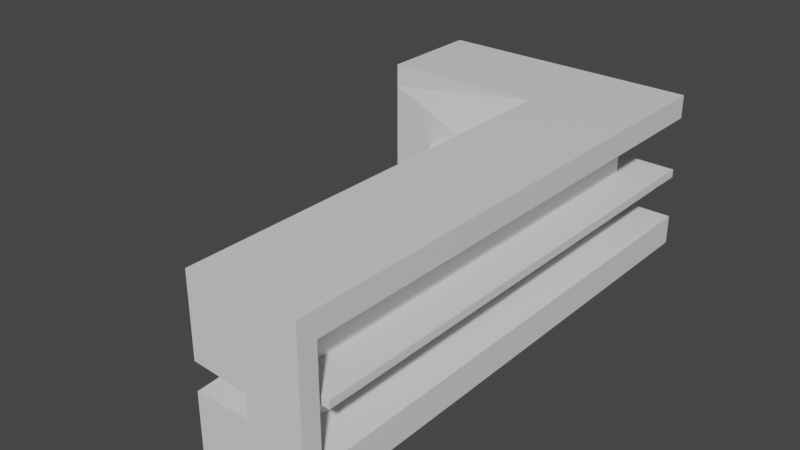 # Source: BAR.blend  (saved by Blender 2.82.7; exported with 4.5.12 LTS)
import bpy
from mathutils import Matrix  # noqa: F401  (used for matrix-valued properties, if any)

bpy.ops.wm.read_factory_settings(use_empty=True)
scene = bpy.context.scene
scene.name = 'Scene'

# ---- collections
col_collection = bpy.data.collections.new('Collection'); scene.collection.children.link(col_collection)

# ---- materials (node trees are filled in below, after node groups)
mat_material = bpy.data.materials.new('Material')
mat_material.alpha_threshold = 0.0
mat_material.use_transparent_shadow = False
mat_material.line_color = (0.0, 0.0, 0.0, 1.0)

# ---- material node trees
mat_material.use_nodes = True; mat_material.node_tree.nodes.clear()
_N = mat_material.node_tree.nodes; _L = mat_material.node_tree.links
n0 = _N.new('ShaderNodeOutputMaterial'); n0.name = 'Material Output'; n0.location = (300, 300)
n1 = _N.new('ShaderNodeBsdfPrincipled'); n1.name = 'Principled BSDF'; n1.location = (10, 300)
n1.distribution = 'GGX'
n1.subsurface_method = 'BURLEY'
n1.inputs[2].default_value = 0.4
n1.inputs[3].default_value = 1.45
n1.inputs[27].default_value = (0.0, 0.0, 0.0, 1.0)
n1.inputs[28].default_value = 1.0
_L.new(n1.outputs[0], n0.inputs[0])
n0.is_active_output = True

# ---- world
world_world = bpy.data.worlds.new('World'); scene.world = world_world
world_world.use_nodes = True; world_world.node_tree.nodes.clear()
_N = world_world.node_tree.nodes; _L = world_world.node_tree.links
n0 = _N.new('ShaderNodeOutputWorld'); n0.name = 'World Output'; n0.location = (300, 300)
n1 = _N.new('ShaderNodeBackground'); n1.name = 'Background'; n1.location = (10, 300)
n1.inputs[0].default_value = (0.05088, 0.05088, 0.05088, 1.0)
_L.new(n1.outputs[0], n0.inputs[0])
n0.is_active_output = True
world_world.color = (0.05088, 0.05088, 0.05088)
world_world.use_sun_shadow = False
world_world.sun_shadow_jitter_overblur = 0.0

# ---- meshes
me_cube = bpy.data.meshes.new('Cube')
me_cube.from_pydata([(1.0, 1.0, 1.0), (1.0, 1.0, -1.0), (1.0, -5.625, 1.0), (1.0, -5.625, -1.0), (-2.372, 1.0, 1.0), (-2.372, 1.0, -1.0), (1.0, 1.0, 0.7067), (0.4992, 0.4435, 0.6863), (0.4992, 0.4435, 0.04), (0.4992, 0.4435, -0.6229), (1.0, 1.0, -0.6267), (1.0, -5.625, 0.7067), (1.0, -5.625, 0.3733), (1.0, -5.625, 0.04), (1.0, -5.625, -0.2933), (1.0, -5.625, -0.6267), (-2.372, 1.0, 0.7067), (-2.372, 1.0, 0.3733), (-2.372, 1.0, 0.04), (-2.372, 1.0, -0.2933), (-2.372, 1.0, -0.6267), (-2.372, 0.3333, -1.0), (-2.372, -0.3333, -1.0), (1.0, -5.118, 1.0), (1.0, -5.393, 1.0), (-2.372, -0.3333, 1.0), (-2.372, 0.3333, 1.0), (1.0, -5.393, -1.0), (1.0, -5.118, -1.0), (1.0, -5.118, -0.6267), (1.0, -5.393, -0.6267), (0.5065, -5.283, -0.5925), (1.0, -5.393, -0.2933), (0.5065, -5.283, 0.04), (1.0, -5.393, 0.04), (0.5065, -5.283, 0.6162), (1.0, -5.393, 0.3733), (1.0, -5.118, 0.7067), (1.0, -5.393, 0.7067), (-2.372, -0.3333, -0.6267), (-2.372, 0.3333, -0.6267), (-2.372, -0.3333, -0.2933), (-2.372, 0.3333, -0.2933), (-2.372, -0.3333, 0.04), (-2.372, 0.3333, 0.04), (-2.372, -0.3333, 0.3733), (-2.372, 0.3333, 0.3733), (-2.372, -0.3333, 0.7067), (-2.372, 0.3333, 0.7067), (-1.672, 1.0, -1.0), (-2.106, 1.0, -1.0), (0.3333, -5.625, 1.0), (-0.3333, -5.625, 1.0), (-0.3333, -5.625, -1.0), (0.3333, -5.625, -1.0), (-2.106, 1.0, 1.0), (-1.672, 1.0, 1.0), (-2.106, 1.0, -0.6267), (-1.672, 1.0, -0.6267), (-2.106, 1.0, -0.6299), (-2.168, 0.4686, -0.575), (-2.106, 1.0, 0.04), (-2.168, 0.4686, 0.04), (-2.106, 1.0, 0.3733), (-2.168, 0.4686, 0.6427), (-2.106, 1.0, 0.7067), (-1.672, 1.0, 0.7067), (0.3333, -5.625, -0.6267), (-0.3333, -5.625, -0.6267), (0.3333, -5.625, -0.2933), (-0.3333, -5.625, -0.2933), (0.3333, -5.625, 0.04), (-0.3333, -5.625, 0.04), (0.3333, -5.625, 0.3733), (-0.3333, -5.625, 0.3733), (0.3333, -5.625, 0.7067), (-0.3333, -5.625, 0.7067), (-0.3333, 0.3333, -1.0), (0.3333, -0.3333, -1.0), (-0.3333, -0.3333, -1.0), (-2.106, 0.3333, 1.0), (-0.3333, -0.3333, 1.0), (0.3333, -5.393, 1.0), (0.4992, 0.4435, 0.04), (-0.02478, -0.1781, 0.5192), (-2.372, -0.3333, -0.01154), (0.4992, 0.4435, -0.06251), (-2.372, 1.0, -0.01154), (1.0, -5.625, -0.01154), (0.5065, -5.283, -0.03218), (-2.168, 0.4686, -0.03218), (-2.372, 0.3333, -0.01154), (0.5065, -5.283, -0.0578), (1.0, -5.393, -0.01154), (0.3333, -5.625, -0.01154), (-0.3333, -0.524, -0.01154), (-2.106, 1.0, -0.06358), (-2.168, 0.4686, -0.0551), (1.001, 0.4442, 0.04), (1.008, -5.282, 0.04), (1.001, 0.4442, -0.06251), (1.008, -5.282, -0.0578), (-2.163, 0.9798, 0.04), (0.504, 0.9547, 0.04), (0.504, 0.9547, -0.06251), (-2.163, 0.9798, -0.0551), (0.998, 0.4389, 0.04), (0.998, 0.4389, -0.06251), (1.003, 0.95, 0.04), (1.003, 0.95, -0.06251)], [(8, 83), (83, 84)], [(48, 26, 4, 16), (78, 27, 3, 54), (38, 24, 2, 11), (66, 56, 0, 6), (49, 58, 10, 1), (58, 60, 9, 10), (62, 8, 103, 102), (62, 64, 7, 8), (64, 66, 6, 7), (27, 30, 15, 3), (30, 32, 14, 15), (93, 34, 13, 88), (34, 36, 12, 13), (36, 38, 11, 12), (21, 40, 20, 5), (40, 42, 19, 20), (91, 44, 18, 87), (44, 46, 17, 18), (46, 48, 16, 17), (95, 85, 41, 39, 22, 79, 53, 68, 70), (45, 47, 48, 46), (43, 45, 46, 44), (85, 43, 44, 91), (39, 41, 42, 40), (22, 39, 40, 21), (7, 6, 37, 35), (35, 37, 38, 36), (8, 7, 35, 33), (33, 35, 36, 34), (86, 8, 98, 100), (92, 33, 34, 93), (10, 9, 31, 29), (29, 31, 32, 30), (1, 10, 29, 28), (28, 29, 30, 27), (6, 0, 23, 37), (37, 23, 24, 38), (47, 25, 26, 48), (55, 4, 26, 80), (80, 26, 25, 81), (56, 55, 80, 81, 82, 24, 23, 0), (21, 77, 79, 22), (50, 49, 1, 28, 27, 78, 79, 77), (5, 50, 77, 21), (12, 11, 75, 73), (73, 75, 76, 74), (13, 12, 73, 71), (71, 73, 74, 72), (88, 13, 71, 94), (94, 71, 72, 95), (15, 14, 69, 67), (67, 69, 70, 68), (3, 15, 67, 54), (54, 67, 68, 53), (17, 16, 65, 63), (63, 65, 66, 64), (18, 17, 63, 61), (61, 63, 64, 62), (87, 18, 61, 96), (96, 61, 62, 97), (20, 19, 59, 57), (57, 59, 60, 58), (5, 20, 57, 50), (50, 57, 58, 49), (16, 4, 55, 65), (65, 55, 56, 66), (79, 78, 54, 53), (11, 2, 51, 75), (75, 51, 52, 76), (24, 82, 51, 2), (82, 81, 52, 51), (59, 96, 97, 60), (19, 87, 96, 59), (90, 62, 8, 33, 89), (14, 88, 94, 69), (69, 94, 95, 70), (31, 92, 93, 32), (9, 86, 92, 31), (41, 85, 91, 42), (47, 45, 43, 85, 95, 72, 74, 76, 52, 81, 25), (42, 91, 87, 19), (32, 93, 88, 14), (60, 97, 86, 9), (100, 98, 99, 101), (33, 92, 101, 99), (92, 86, 100, 101), (8, 33, 99, 98), (105, 102, 103, 104), (103, 8, 106, 108), (97, 62, 102, 105), (86, 97, 105, 104), (106, 107, 109, 108), (8, 86, 107, 106), (104, 103, 108, 109), (86, 104, 109, 107)])
_uv = me_cube.uv_layers.new(name='UVMap')
_uv.uv.foreach_set('vector', [0.5883, 0.1667, 0.625, 0.1667, 0.625, 0.25, 0.5883, 0.25, 0.2917, 0.6667, 0.375, 0.6667, 0.375, 0.75, 0.2917, 0.75, 0.5883, 0.6667, 0.625, 0.6667, 0.625, 0.75, 0.5883, 0.75, 0.5883, 0.4167, 0.625, 0.4167, 0.625, 0.5, 0.5883, 0.5, 0.375, 0.4167, 0.4217, 0.4167, 0.4217, 0.5, 0.375, 0.5, 0.4217, 0.4167, 0.4633, 0.4167, 0.4633, 0.5, 0.4217, 0.5, 0.505, 0.4167, 0.505, 0.5, 0.505, 0.5, 0.505, 0.4167, 0.505, 0.4167, 0.5467, 0.4167, 0.5467, 0.5, 0.505, 0.5, 0.5467, 0.4167, 0.5883, 0.4167, 0.5883, 0.5, 0.5467, 0.5, 0.375, 0.6667, 0.4217, 0.6667, 0.4217, 0.75, 0.375, 0.75, 0.4217, 0.6667, 0.4633, 0.6667, 0.4633, 0.75, 0.4217, 0.75, 0.4986, 0.6667, 0.505, 0.6667, 0.505, 0.75, 0.4986, 0.75, 0.505, 0.6667, 0.5467, 0.6667, 0.5467, 0.75, 0.505, 0.75, 0.5467, 0.6667, 0.5883, 0.6667, 0.5883, 0.75, 0.5467, 0.75, 0.375, 0.1667, 0.4217, 0.1667, 0.4217, 0.25, 0.375, 0.25, 0.4217, 0.1667, 0.4633, 0.1667, 0.4633, 0.25, 0.4217, 0.25, 0.4986, 0.1667, 0.505, 0.1667, 0.505, 0.25, 0.4986, 0.25, 0.505, 0.1667, 0.5467, 0.1667, 0.5467, 0.25, 0.505, 0.25, 0.5467, 0.1667, 0.5883, 0.1667, 0.5883, 0.25, 0.5467, 0.25, 0.4986, 0.9167, 0.4986, 0.08333, 0.4633, 0.08333, 0.4217, 0.08333, 0.125, 0.6667, 0.2083, 0.6667, 0.375, 0.9167, 0.4217, 0.9167, 0.4633, 0.9167, 0.5467, 0.08333, 0.5883, 0.08333, 0.5883, 0.1667, 0.5467, 0.1667, 0.505, 0.08333, 0.5467, 0.08333, 0.5467, 0.1667, 0.505, 0.1667, 0.4986, 0.08333, 0.505, 0.08333, 0.505, 0.1667, 0.4986, 0.1667, 0.4217, 0.08333, 0.4633, 0.08333, 0.4633, 0.1667, 0.4217, 0.1667, 0.375, 0.08333, 0.4217, 0.08333, 0.4217, 0.1667, 0.375, 0.1667, 0.5467, 0.5, 0.5883, 0.5, 0.5883, 0.5833, 0.5467, 0.5833, 0.5467, 0.5833, 0.5883, 0.5833, 0.5883, 0.6667, 0.5467, 0.6667, 0.505, 0.5, 0.5467, 0.5, 0.5467, 0.5833, 0.505, 0.5833, 0.505, 0.5833, 0.5467, 0.5833, 0.5467, 0.6667, 0.505, 0.6667, 0.4986, 0.5, 0.505, 0.5, 0.505, 0.5, 0.4986, 0.5, 0.4986, 0.5833, 0.505, 0.5833, 0.505, 0.6667, 0.4986, 0.6667, 0.4217, 0.5, 0.4633, 0.5, 0.4633, 0.5833, 0.4217, 0.5833, 0.4217, 0.5833, 0.4633, 0.5833, 0.4633, 0.6667, 0.4217, 0.6667, 0.375, 0.5, 0.4217, 0.5, 0.4217, 0.5833, 0.375, 0.5833, 0.375, 0.5833, 0.4217, 0.5833, 0.4217, 0.6667, 0.375, 0.6667, 0.5883, 0.5, 0.625, 0.5, 0.625, 0.5833, 0.5883, 0.5833, 0.5883, 0.5833, 0.625, 0.5833, 0.625, 0.6667, 0.5883, 0.6667, 0.5883, 0.08333, 0.625, 0.08333, 0.625, 0.1667, 0.5883, 0.1667, 0.7917, 0.5, 0.875, 0.5, 0.875, 0.5833, 0.7917, 0.5833, 0.7917, 0.5833, 0.875, 0.5833, 0.875, 0.6667, 0.7917, 0.6667, 0.7083, 0.5, 0.7917, 0.5, 0.7917, 0.5833, 0.7917, 0.6667, 0.7083, 0.6667, 0.625, 0.6667, 0.625, 0.5833, 0.625, 0.5, 0.125, 0.5833, 0.2083, 0.5833, 0.2083, 0.6667, 0.125, 0.6667, 0.2083, 0.5, 0.2917, 0.5, 0.375, 0.5, 0.375, 0.5833, 0.375, 0.6667, 0.2917, 0.6667, 0.2083, 0.6667, 0.2083, 0.5833, 0.125, 0.5, 0.2083, 0.5, 0.2083, 0.5833, 0.125, 0.5833, 0.5467, 0.75, 0.5883, 0.75, 0.5883, 0.8333, 0.5467, 0.8333, 0.5467, 0.8333, 0.5883, 0.8333, 0.5883, 0.9167, 0.5467, 0.9167, 0.505, 0.75, 0.5467, 0.75, 0.5467, 0.8333, 0.505, 0.8333, 0.505, 0.8333, 0.5467, 0.8333, 0.5467, 0.9167, 0.505, 0.9167, 0.4986, 0.75, 0.505, 0.75, 0.505, 0.8333, 0.4986, 0.8333, 0.4986, 0.8333, 0.505, 0.8333, 0.505, 0.9167, 0.4986, 0.9167, 0.4217, 0.75, 0.4633, 0.75, 0.4633, 0.8333, 0.4217, 0.8333, 0.4217, 0.8333, 0.4633, 0.8333, 0.4633, 0.9167, 0.4217, 0.9167, 0.375, 0.75, 0.4217, 0.75, 0.4217, 0.8333, 0.375, 0.8333, 0.375, 0.8333, 0.4217, 0.8333, 0.4217, 0.9167, 0.375, 0.9167, 0.5467, 0.25, 0.5883, 0.25, 0.5883, 0.3333, 0.5467, 0.3333, 0.5467, 0.3333, 0.5883, 0.3333, 0.5883, 0.4167, 0.5467, 0.4167, 0.505, 0.25, 0.5467, 0.25, 0.5467, 0.3333, 0.505, 0.3333, 0.505, 0.3333, 0.5467, 0.3333, 0.5467, 0.4167, 0.505, 0.4167, 0.4986, 0.25, 0.505, 0.25, 0.505, 0.3333, 0.4986, 0.3333, 0.4986, 0.3333, 0.505, 0.3333, 0.505, 0.4167, 0.4986, 0.4167, 0.4217, 0.25, 0.4633, 0.25, 0.4633, 0.3333, 0.4217, 0.3333, 0.4217, 0.3333, 0.4633, 0.3333, 0.4633, 0.4167, 0.4217, 0.4167, 0.375, 0.25, 0.4217, 0.25, 0.4217, 0.3333, 0.375, 0.3333, 0.375, 0.3333, 0.4217, 0.3333, 0.4217, 0.4167, 0.375, 0.4167, 0.5883, 0.25, 0.625, 0.25, 0.625, 0.3333, 0.5883, 0.3333, 0.5883, 0.3333, 0.625, 0.3333, 0.625, 0.4167, 0.5883, 0.4167, 0.2083, 0.6667, 0.2917, 0.6667, 0.2917, 0.75, 0.2083, 0.75, 0.5883, 0.75, 0.625, 0.75, 0.625, 0.8333, 0.5883, 0.8333, 0.5883, 0.8333, 0.625, 0.8333, 0.625, 0.9167, 0.5883, 0.9167, 0.625, 0.6667, 0.7083, 0.6667, 0.7083, 0.75, 0.625, 0.75, 0.7083, 0.6667, 0.7917, 0.6667, 0.7917, 0.75, 0.7083, 0.75, 0.4633, 0.3333, 0.4986, 0.3333, 0.4986, 0.4167, 0.4633, 0.4167, 0.4633, 0.25, 0.4986, 0.25, 0.4986, 0.3333, 0.4633, 0.3333, 0.505, 0.4167, 0.505, 0.4167, 0.505, 0.5, 0.505, 0.5833, 0.505, 0.5833, 0.4633, 0.75, 0.4986, 0.75, 0.4986, 0.8333, 0.4633, 0.8333, 0.4633, 0.8333, 0.4986, 0.8333, 0.4986, 0.9167, 0.4633, 0.9167, 0.4633, 0.5833, 0.4986, 0.5833, 0.4986, 0.6667, 0.4633, 0.6667, 0.4633, 0.5, 0.4986, 0.5, 0.4986, 0.5833, 0.4633, 0.5833, 0.4633, 0.08333, 0.4986, 0.08333, 0.4986, 0.1667, 0.4633, 0.1667, 0.5883, 0.08333, 0.5467, 0.08333, 0.505, 0.08333, 0.4986, 0.08333, 0.4986, 0.9167, 0.505, 0.9167, 0.5467, 0.9167, 0.5883, 0.9167, 0.7917, 0.75, 0.7917, 0.6667, 0.625, 0.08333, 0.4633, 0.1667, 0.4986, 0.1667, 0.4986, 0.25, 0.4633, 0.25, 0.4633, 0.6667, 0.4986, 0.6667, 0.4986, 0.75, 0.4633, 0.75, 0.4633, 0.4167, 0.4986, 0.4167, 0.4986, 0.5, 0.4633, 0.5, 0.4986, 0.5, 0.505, 0.5, 0.505, 0.5833, 0.4986, 0.5833, 0.505, 0.5833, 0.4986, 0.5833, 0.4986, 0.5833, 0.505, 0.5833, 0.4986, 0.5833, 0.4986, 0.5, 0.4986, 0.5, 0.4986, 0.5833, 0.505, 0.5, 0.505, 0.5833, 0.505, 0.5833, 0.505, 0.5, 0.4986, 0.4167, 0.505, 0.4167, 0.505, 0.5, 0.4986, 0.5, 0.505, 0.5, 0.505, 0.5, 0.505, 0.5, 0.505, 0.5, 0.4986, 0.4167, 0.505, 0.4167, 0.505, 0.4167, 0.4986, 0.4167, 0.4986, 0.5, 0.4986, 0.4167, 0.4986, 0.4167, 0.4986, 0.5, 0.505, 0.5, 0.4986, 0.5, 0.4986, 0.5, 0.505, 0.5, 0.505, 0.5, 0.4986, 0.5, 0.4986, 0.5, 0.505, 0.5, 0.4986, 0.5, 0.505, 0.5, 0.505, 0.5, 0.4986, 0.5, 0.4986, 0.5, 0.4986, 0.5, 0.4986, 0.5, 0.4986, 0.5])
me_cube.materials.append(mat_material)
me_cube.use_remesh_preserve_volume = False
me_cube.use_remesh_preserve_attributes = False
me_cube.use_mirror_vertex_groups = False
me_cube.update()

# ---- objects
ob_cube = bpy.data.objects.new('Cube', me_cube)

# ---- transforms, parenting, visibility, modifiers, constraints
ob_cube.location = (0.0, 0.0, 0.0)
ob_cube.lock_rotations_4d = False
ob_cube.empty_display_type = 'ARROWS'
ob_cube.lineart.crease_threshold = 0.0

# ---- collection membership
col_collection.objects.link(ob_cube)

# ---- scene / render settings (as saved in the file)
scene.frame_start = 1; scene.frame_end = 250; scene.frame_set(1)
scene.render.engine = 'BLENDER_EEVEE_NEXT'
scene.cycles.use_denoising = False
scene.cycles.samples = 128
scene.cycles.sampling_pattern = 'TABULATED_SOBOL'
scene.cycles.use_adaptive_sampling = False
scene.cycles.use_light_tree = False
scene.view_settings.view_transform = 'Filmic'
bpy.context.view_layer.update()

# ---- added for rendering (the .blend has no active camera and no usable light): camera, sun
cam_auto = bpy.data.cameras.new('AutoCamera')
cam_auto.lens = 50.0
cam_auto.sensor_width = 36.0
cam_auto.clip_end = 1000.0
ob_auto_camera = bpy.data.objects.new('AutoCamera', cam_auto)
scene.collection.objects.link(ob_auto_camera)
ob_auto_camera.location = (6.44376, -10.8632, 5.70048)
ob_auto_camera.rotation_euler = (1.09748, -7.21219e-08, 0.694738)
scene.camera = ob_auto_camera
light_auto_sun = bpy.data.lights.new('AutoSun', 'SUN')
light_auto_sun.energy = 3.0
light_auto_sun.angle = 0.0523599
ob_auto_sun = bpy.data.objects.new('AutoSun', light_auto_sun)
scene.collection.objects.link(ob_auto_sun)
ob_auto_sun.rotation_euler = (0.872665, 0.174533, 0.523599)
bpy.context.view_layer.update()
